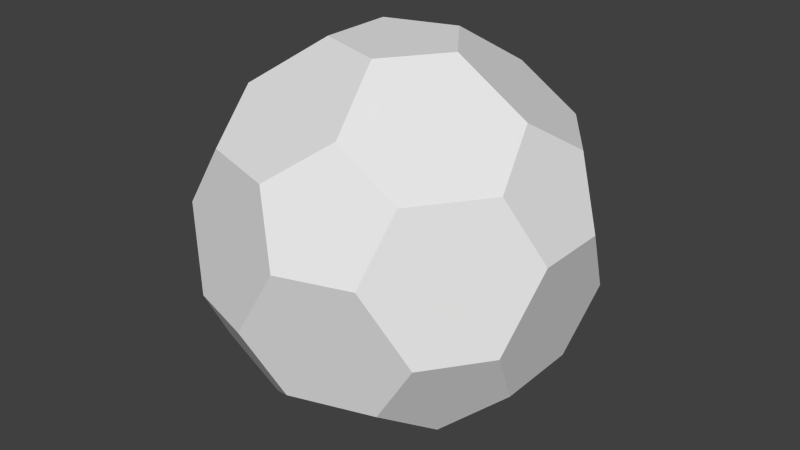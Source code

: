 # Source: ball.blend  (saved by Blender 2.75.0; exported with 4.5.12 LTS)
import bpy
from mathutils import Matrix  # noqa: F401  (used for matrix-valued properties, if any)

bpy.ops.wm.read_factory_settings(use_empty=True)
scene = bpy.context.scene
scene.name = 'Scene'

# ---- collections
col_collection_1 = bpy.data.collections.new('Collection 1'); scene.collection.children.link(col_collection_1)

# ---- world
world_world = bpy.data.worlds.new('World'); scene.world = world_world
world_world.color = (0.05088, 0.05088, 0.05088)
world_world.use_sun_shadow = False
world_world.sun_shadow_jitter_overblur = 0.0
world_world.cycles.sampling_method = 'MANUAL'
world_world.cycles.sample_map_resolution = 256

# ---- meshes
me_icosphere_001 = bpy.data.meshes.new('Icosphere.001')
me_icosphere_001.from_pydata([(-0.2833, 0.0, -0.8249), (-0.08755, 0.2695, -0.8249), (0.2292, 0.1665, -0.8249), (0.2292, -0.1665, -0.8249), (-0.08755, -0.2695, -0.8249), (0.7236, -0.1926, -0.4472), (0.7777, -0.3592, -0.1639), (0.5819, -0.6286, -0.1639), (0.4068, -0.6286, -0.4472), (0.4944, -0.3592, -0.6223), (-0.1888, -0.5812, -0.6223), (0.04039, -0.7477, -0.4472), (-0.1013, -0.8506, -0.1639), (-0.418, -0.7477, -0.1639), (-0.4722, -0.5812, -0.4472), (-0.6111, 0.0, -0.6223), (-0.6986, -0.2695, -0.4472), (-0.8403, -0.1665, -0.1639), (-0.8403, 0.1665, -0.1639), (-0.6986, 0.2695, -0.4472), (-0.1888, 0.5812, -0.6223), (-0.4722, 0.5812, -0.4472), (-0.418, 0.7477, -0.1639), (-0.1013, 0.8506, -0.1639), (0.04039, 0.7477, -0.4472), (0.7236, 0.1926, -0.4472), (0.4944, 0.3592, -0.6223), (0.4068, 0.6286, -0.4472), (0.5819, 0.6286, -0.1639), (0.7777, 0.3592, -0.1639), (0.1013, -0.8506, 0.1639), (0.418, -0.7477, 0.1639), (0.4722, -0.5812, 0.4472), (0.1888, -0.5812, 0.6223), (-0.04039, -0.7477, 0.4472), (-0.7777, -0.3592, 0.1639), (-0.5819, -0.6286, 0.1639), (-0.4068, -0.6286, 0.4472), (-0.4944, -0.3592, 0.6223), (-0.7236, -0.1926, 0.4472), (-0.5819, 0.6286, 0.1639), (-0.7777, 0.3592, 0.1639), (-0.7236, 0.1926, 0.4472), (-0.4944, 0.3592, 0.6223), (-0.4068, 0.6286, 0.4472), (0.418, 0.7477, 0.1639), (0.1013, 0.8506, 0.1639), (-0.04039, 0.7477, 0.4472), (0.1888, 0.5812, 0.6223), (0.4722, 0.5812, 0.4472), (0.8403, -0.1665, 0.1639), (0.8403, 0.1665, 0.1639), (0.6986, 0.2695, 0.4472), (0.6111, 0.0, 0.6223), (0.6986, -0.2695, 0.4472), (0.08755, -0.2695, 0.8249), (0.2833, 0.0, 0.8249), (0.08755, 0.2695, 0.8249), (-0.2292, 0.1665, 0.8249), (-0.2292, -0.1665, 0.8249)], [], [(5, 9, 3, 2, 26, 25), (1, 0, 15, 19, 21, 20), (4, 3, 9, 8, 11, 10), (2, 1, 20, 24, 27, 26), (6, 5, 25, 29, 51, 50), (7, 6, 50, 54, 32, 31), (13, 12, 30, 34, 37, 36), (18, 17, 35, 39, 42, 41), (23, 22, 40, 44, 47, 46), (29, 28, 45, 49, 52, 51), (12, 11, 8, 7, 31, 30), (17, 16, 14, 13, 36, 35), (22, 21, 19, 18, 41, 40), (28, 27, 24, 23, 46, 45), (33, 32, 54, 53, 56, 55), (38, 37, 34, 33, 55, 59), (43, 42, 39, 38, 59, 58), (48, 47, 44, 43, 58, 57), (53, 52, 49, 48, 57, 56), (0, 1, 2, 3, 4), (5, 6, 7, 8, 9), (10, 11, 12, 13, 14), (15, 16, 17, 18, 19), (20, 21, 22, 23, 24), (25, 26, 27, 28, 29), (30, 31, 32, 33, 34), (35, 36, 37, 38, 39), (40, 41, 42, 43, 44), (45, 46, 47, 48, 49), (50, 51, 52, 53, 54), (55, 56, 57, 58, 59), (0, 4, 10, 14, 16, 15)])
_uv = me_icosphere_001.uv_layers.new(name='UVMap')
_uv.uv.foreach_set('vector', [0.731, 0.9837, 0.9874, 0.8356, 0.9874, 0.5395, 0.731, 0.3915, 0.4745, 0.5395, 0.4745, 0.8356, 0.731, 0.9837, 0.9874, 0.8356, 0.9874, 0.5395, 0.731, 0.3915, 0.4745, 0.5395, 0.4745, 0.8356, 0.731, 0.9837, 0.9874, 0.8356, 0.9874, 0.5395, 0.731, 0.3915, 0.4745, 0.5395, 0.4745, 0.8356, 0.731, 0.9837, 0.9874, 0.8356, 0.9874, 0.5395, 0.731, 0.3915, 0.4745, 0.5395, 0.4745, 0.8356, 0.731, 0.9837, 0.9874, 0.8356, 0.9874, 0.5395, 0.731, 0.3915, 0.4745, 0.5395, 0.4745, 0.8356, 0.731, 0.9837, 0.9874, 0.8356, 0.9874, 0.5395, 0.731, 0.3915, 0.4745, 0.5395, 0.4745, 0.8356, 0.731, 0.9837, 0.9874, 0.8356, 0.9874, 0.5395, 0.731, 0.3915, 0.4745, 0.5395, 0.4745, 0.8356, 0.731, 0.9837, 0.9874, 0.8356, 0.9874, 0.5395, 0.731, 0.3915, 0.4745, 0.5395, 0.4745, 0.8356, 0.731, 0.9837, 0.9874, 0.8356, 0.9874, 0.5395, 0.731, 0.3915, 0.4745, 0.5395, 0.4745, 0.8356, 0.731, 0.9837, 0.9874, 0.8356, 0.9874, 0.5395, 0.731, 0.3915, 0.4745, 0.5395, 0.4745, 0.8356, 0.731, 0.9837, 0.9874, 0.8356, 0.9874, 0.5395, 0.731, 0.3915, 0.4745, 0.5395, 0.4745, 0.8356, 0.731, 0.9837, 0.9874, 0.8356, 0.9874, 0.5395, 0.731, 0.3915, 0.4745, 0.5395, 0.4745, 0.8356, 0.731, 0.9837, 0.9874, 0.8356, 0.9874, 0.5395, 0.731, 0.3915, 0.4745, 0.5395, 0.4745, 0.8356, 0.731, 0.9837, 0.9874, 0.8356, 0.9874, 0.5395, 0.731, 0.3915, 0.4745, 0.5395, 0.4745, 0.8356, 0.731, 0.9837, 0.9874, 0.8356, 0.9874, 0.5395, 0.731, 0.3915, 0.4745, 0.5395, 0.4745, 0.8356, 0.731, 0.9837, 0.9874, 0.8356, 0.9874, 0.5395, 0.731, 0.3915, 0.4745, 0.5395, 0.4745, 0.8356, 0.731, 0.9837, 0.9874, 0.8356, 0.9874, 0.5395, 0.731, 0.3915, 0.4745, 0.5395, 0.4745, 0.8356, 0.731, 0.9837, 0.9874, 0.8356, 0.9874, 0.5395, 0.731, 0.3915, 0.4745, 0.5395, 0.4745, 0.8356, 0.731, 0.9837, 0.9874, 0.8356, 0.9874, 0.5395, 0.731, 0.3915, 0.4745, 0.5395, 0.4745, 0.8356, 0.2783, 0.5196, 0.5454, 0.3256, 0.4434, 0.01157, 0.1132, 0.01157, 0.01121, 0.3256, 0.2783, 0.5196, 0.5454, 0.3256, 0.4434, 0.01157, 0.1132, 0.01157, 0.01121, 0.3256, 0.2783, 0.5196, 0.5454, 0.3256, 0.4434, 0.01157, 0.1132, 0.01157, 0.01121, 0.3256, 0.2783, 0.5196, 0.5454, 0.3256, 0.4434, 0.01157, 0.1132, 0.01157, 0.01121, 0.3256, 0.2783, 0.5196, 0.5454, 0.3256, 0.4434, 0.01157, 0.1132, 0.01157, 0.01121, 0.3256, 0.2783, 0.5196, 0.5454, 0.3256, 0.4434, 0.01157, 0.1132, 0.01157, 0.01121, 0.3256, 0.2783, 0.5196, 0.5454, 0.3256, 0.4434, 0.01157, 0.1132, 0.01157, 0.01121, 0.3256, 0.2783, 0.5196, 0.5454, 0.3256, 0.4434, 0.01157, 0.1132, 0.01157, 0.01121, 0.3256, 0.2783, 0.5196, 0.5454, 0.3256, 0.4434, 0.01157, 0.1132, 0.01157, 0.01121, 0.3256, 0.2783, 0.5196, 0.5454, 0.3256, 0.4434, 0.01157, 0.1132, 0.01157, 0.01121, 0.3256, 0.2783, 0.5196, 0.5454, 0.3256, 0.4434, 0.01157, 0.1132, 0.01157, 0.01121, 0.3256, 0.2783, 0.5196, 0.5454, 0.3256, 0.4434, 0.01157, 0.1132, 0.01157, 0.01121, 0.3256, 0.731, 0.9837, 0.9874, 0.8356, 0.9874, 0.5395, 0.731, 0.3915, 0.4745, 0.5395, 0.4745, 0.8356])
me_icosphere_001.use_remesh_preserve_volume = False
me_icosphere_001.use_remesh_preserve_attributes = False
me_icosphere_001.use_mirror_vertex_groups = False
me_icosphere_001.update()

# ---- objects
ob_icosphere = bpy.data.objects.new('Icosphere', me_icosphere_001)

# ---- transforms, parenting, visibility, modifiers, constraints
ob_icosphere.location = (0.0, 0.0, 0.0)
ob_icosphere.lineart.crease_threshold = 0.0

# ---- collection membership
col_collection_1.objects.link(ob_icosphere)

# ---- scene / render settings (as saved in the file)
scene.frame_start = 1; scene.frame_end = 250; scene.frame_set(1)
scene.render.engine = 'BLENDER_EEVEE_NEXT'
scene.render.resolution_percentage = 50
scene.render.dither_intensity = 0.0
scene.cycles.use_denoising = False
scene.cycles.samples = 10
scene.cycles.sampling_pattern = 'TABULATED_SOBOL'
scene.cycles.light_sampling_threshold = 0.0
scene.cycles.use_adaptive_sampling = False
scene.cycles.use_light_tree = False
scene.cycles.blur_glossy = 0.0
scene.cycles.pixel_filter_type = 'GAUSSIAN'
scene.cycles.sample_clamp_indirect = 0.0
scene.view_settings.view_transform = 'Standard'
bpy.context.view_layer.update()

# ---- added for rendering (the .blend has no active camera and no usable light): camera, sun
cam_auto = bpy.data.cameras.new('AutoCamera')
cam_auto.lens = 50.0
cam_auto.sensor_width = 36.0
cam_auto.clip_end = 1000.0
ob_auto_camera = bpy.data.objects.new('AutoCamera', cam_auto)
scene.collection.objects.link(ob_auto_camera)
ob_auto_camera.location = (2.68804, -3.22564, 2.15043)
ob_auto_camera.rotation_euler = (1.09748, -7.21219e-08, 0.694738)
scene.camera = ob_auto_camera
light_auto_sun = bpy.data.lights.new('AutoSun', 'SUN')
light_auto_sun.energy = 3.0
light_auto_sun.angle = 0.0523599
ob_auto_sun = bpy.data.objects.new('AutoSun', light_auto_sun)
scene.collection.objects.link(ob_auto_sun)
ob_auto_sun.rotation_euler = (0.872665, 0.174533, 0.523599)
bpy.context.view_layer.update()
